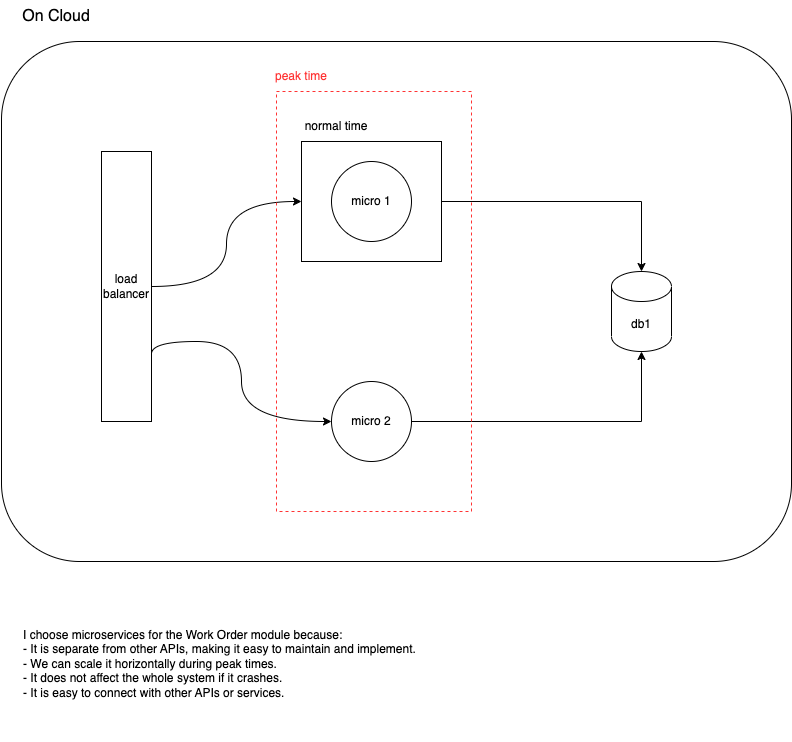

The diagram above was exported from draw.io. Its source (the exported page's mxGraphModel, read from the mxfile embedded in the PNG):
<mxGraphModel dx="584" dy="1896" grid="1" gridSize="10" guides="1" tooltips="1" connect="1" arrows="1" fold="1" page="1" pageScale="1" pageWidth="850" pageHeight="1100" math="0" shadow="0">
  <root>
    <mxCell id="0" />
    <mxCell id="1" parent="0" />
    <mxCell id="a_nskMm2fK-Sw1KVKaan-2" value="&lt;font style=&quot;font-size: 16px;&quot;&gt;On Cloud&lt;/font&gt;" style="text;html=1;strokeColor=none;fillColor=none;align=center;verticalAlign=middle;whiteSpace=wrap;rounded=0;strokeWidth=2;" parent="1" vertex="1">
      <mxGeometry x="870" y="-1070" width="110" height="30" as="geometry" />
    </mxCell>
    <mxCell id="a_nskMm2fK-Sw1KVKaan-3" value="" style="rounded=1;whiteSpace=wrap;html=1;" parent="1" vertex="1">
      <mxGeometry x="870" y="-1030" width="790" height="520" as="geometry" />
    </mxCell>
    <mxCell id="a_nskMm2fK-Sw1KVKaan-6" value="" style="edgeStyle=orthogonalEdgeStyle;rounded=0;orthogonalLoop=1;jettySize=auto;html=1;curved=1;entryX=0;entryY=0.5;entryDx=0;entryDy=0;" parent="1" source="a_nskMm2fK-Sw1KVKaan-4" target="a_nskMm2fK-Sw1KVKaan-10" edge="1">
      <mxGeometry relative="1" as="geometry" />
    </mxCell>
    <mxCell id="a_nskMm2fK-Sw1KVKaan-4" value="load balancer" style="rounded=0;whiteSpace=wrap;html=1;" parent="1" vertex="1">
      <mxGeometry x="970" y="-920" width="50" height="270" as="geometry" />
    </mxCell>
    <mxCell id="a_nskMm2fK-Sw1KVKaan-5" value="micro 1" style="ellipse;whiteSpace=wrap;html=1;rounded=0;" parent="1" vertex="1">
      <mxGeometry x="1200" y="-910" width="80" height="80" as="geometry" />
    </mxCell>
    <mxCell id="a_nskMm2fK-Sw1KVKaan-7" value="" style="edgeStyle=orthogonalEdgeStyle;rounded=0;orthogonalLoop=1;jettySize=auto;html=1;curved=1;exitX=1;exitY=0.75;exitDx=0;exitDy=0;" parent="1" source="a_nskMm2fK-Sw1KVKaan-4" target="a_nskMm2fK-Sw1KVKaan-8" edge="1">
      <mxGeometry relative="1" as="geometry">
        <mxPoint x="1020" y="-695" as="sourcePoint" />
        <Array as="points">
          <mxPoint x="1020" y="-730" />
          <mxPoint x="1110" y="-730" />
          <mxPoint x="1110" y="-650" />
        </Array>
      </mxGeometry>
    </mxCell>
    <mxCell id="a_nskMm2fK-Sw1KVKaan-17" style="edgeStyle=orthogonalEdgeStyle;rounded=0;orthogonalLoop=1;jettySize=auto;html=1;exitX=1;exitY=0.5;exitDx=0;exitDy=0;entryX=0.5;entryY=1;entryDx=0;entryDy=0;entryPerimeter=0;" parent="1" source="a_nskMm2fK-Sw1KVKaan-8" target="a_nskMm2fK-Sw1KVKaan-20" edge="1">
      <mxGeometry relative="1" as="geometry">
        <mxPoint x="1430" y="-717.5" as="targetPoint" />
        <Array as="points">
          <mxPoint x="1510" y="-650" />
        </Array>
      </mxGeometry>
    </mxCell>
    <mxCell id="a_nskMm2fK-Sw1KVKaan-8" value="micro 2" style="ellipse;whiteSpace=wrap;html=1;rounded=0;" parent="1" vertex="1">
      <mxGeometry x="1200" y="-690" width="80" height="80" as="geometry" />
    </mxCell>
    <mxCell id="a_nskMm2fK-Sw1KVKaan-16" style="edgeStyle=orthogonalEdgeStyle;rounded=0;orthogonalLoop=1;jettySize=auto;html=1;exitX=1;exitY=0.5;exitDx=0;exitDy=0;entryX=0.5;entryY=0;entryDx=0;entryDy=0;entryPerimeter=0;" parent="1" source="a_nskMm2fK-Sw1KVKaan-10" target="a_nskMm2fK-Sw1KVKaan-20" edge="1">
      <mxGeometry relative="1" as="geometry">
        <mxPoint x="1430" y="-784.9411764705881" as="targetPoint" />
      </mxGeometry>
    </mxCell>
    <mxCell id="a_nskMm2fK-Sw1KVKaan-10" value="" style="rounded=0;whiteSpace=wrap;html=1;fillColor=none;" parent="1" vertex="1">
      <mxGeometry x="1170" y="-930" width="140" height="120" as="geometry" />
    </mxCell>
    <mxCell id="a_nskMm2fK-Sw1KVKaan-19" value="" style="rounded=0;whiteSpace=wrap;html=1;fillColor=none;strokeColor=#FF3333;dashed=1;" parent="1" vertex="1">
      <mxGeometry x="1145" y="-980" width="195" height="420" as="geometry" />
    </mxCell>
    <mxCell id="a_nskMm2fK-Sw1KVKaan-11" value="normal time" style="text;html=1;strokeColor=none;fillColor=none;align=center;verticalAlign=middle;whiteSpace=wrap;rounded=0;" parent="1" vertex="1">
      <mxGeometry x="1160" y="-960" width="90" height="30" as="geometry" />
    </mxCell>
    <mxCell id="a_nskMm2fK-Sw1KVKaan-13" value="&lt;font color=&quot;#ff3333&quot;&gt;peak time&lt;/font&gt;" style="text;html=1;strokeColor=none;fillColor=none;align=center;verticalAlign=middle;whiteSpace=wrap;rounded=0;" parent="1" vertex="1">
      <mxGeometry x="1140" y="-1010" width="60" height="30" as="geometry" />
    </mxCell>
    <mxCell id="a_nskMm2fK-Sw1KVKaan-20" value="db1" style="shape=cylinder3;whiteSpace=wrap;html=1;boundedLbl=1;backgroundOutline=1;size=15;" parent="1" vertex="1">
      <mxGeometry x="1480" y="-800" width="60" height="80" as="geometry" />
    </mxCell>
    <mxCell id="a_nskMm2fK-Sw1KVKaan-27" value="&lt;div&gt;I choose microservices for the Work Order module because:&lt;/div&gt;&lt;div&gt;- It is separate from other APIs, making it easy to maintain and implement.&lt;/div&gt;&lt;div&gt;- We can scale it horizontally during peak times.&lt;/div&gt;&lt;div&gt;- It does not affect the whole system if it crashes.&lt;/div&gt;&lt;div&gt;- It is easy to connect with other APIs or services.&lt;/div&gt;" style="text;html=1;strokeColor=none;fillColor=none;align=left;verticalAlign=top;whiteSpace=wrap;rounded=0;" parent="1" vertex="1">
      <mxGeometry x="890" y="-450" width="660" height="120" as="geometry" />
    </mxCell>
  </root>
</mxGraphModel>